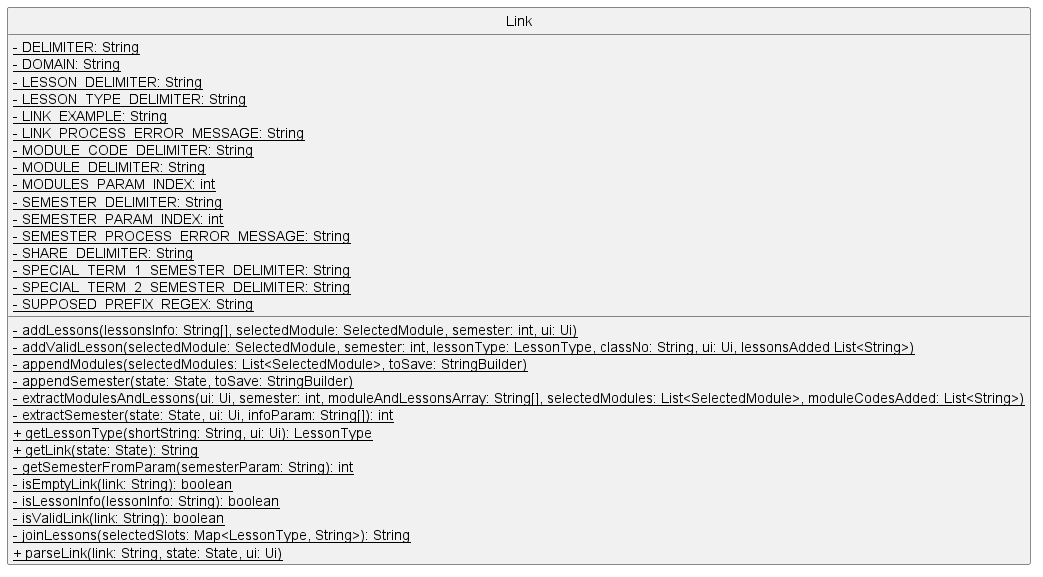

The diagram above was rendered by PlantUML. Its source (embedded in the PNG):
@startuml
'https://plantuml.com/class-diagram
hide circle
skinparam classAttributeIconSize 0

class Link {
    <u>- DELIMITER: String
    <u>- DOMAIN: String
    <u>- LESSON_DELIMITER: String
    <u>- LESSON_TYPE_DELIMITER: String
    <u>- LINK_EXAMPLE: String
    <u>- LINK_PROCESS_ERROR_MESSAGE: String
    <u>- MODULE_CODE_DELIMITER: String
    <u>- MODULE_DELIMITER: String
    <u>- MODULES_PARAM_INDEX: int
    <u>- SEMESTER_DELIMITER: String
    <u>- SEMESTER_PARAM_INDEX: int
    <u>- SEMESTER_PROCESS_ERROR_MESSAGE: String
    <u>- SHARE_DELIMITER: String
    <u>- SPECIAL_TERM_1_SEMESTER_DELIMITER: String
    <u>- SPECIAL_TERM_2_SEMESTER_DELIMITER: String
    <u>- SUPPOSED_PREFIX_REGEX: String

    <u>- addLessons(lessonsInfo: String[], selectedModule: SelectedModule, semester: int, ui: Ui)
    <u>- addValidLesson(selectedModule: SelectedModule, semester: int, lessonType: LessonType, classNo: String, ui: Ui, lessonsAdded List<String>)
    <u>- appendModules(selectedModules: List<SelectedModule>, toSave: StringBuilder)
    <u>- appendSemester(state: State, toSave: StringBuilder)
    <u>- extractModulesAndLessons(ui: Ui, semester: int, moduleAndLessonsArray: String[], selectedModules: List<SelectedModule>, moduleCodesAdded: List<String>)
    <u>- extractSemester(state: State, ui: Ui, infoParam: String[]): int
    <u>+ getLessonType(shortString: String, ui: Ui): LessonType
    <u>+ getLink(state: State): String
    <u>- getSemesterFromParam(semesterParam: String): int
    <u>- isEmptyLink(link: String): boolean
    <u>- isLessonInfo(lessonInfo: String): boolean
    <u>- isValidLink(link: String): boolean
    <u>- joinLessons(selectedSlots: Map<LessonType, String>): String
    <u>+ parseLink(link: String, state: State, ui: Ui)
}
@enduml